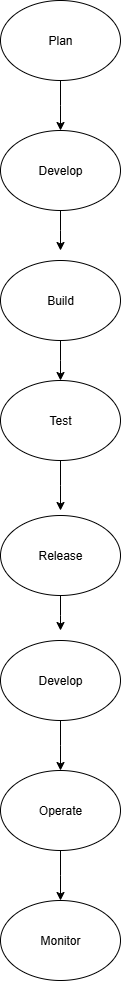

The diagram above was exported from draw.io. Its source (the exported page's mxGraphModel, read from the mxfile embedded in the PNG):
<mxGraphModel dx="1042" dy="527" grid="1" gridSize="10" guides="1" tooltips="1" connect="1" arrows="1" fold="1" page="1" pageScale="1" pageWidth="827" pageHeight="1169" math="0" shadow="0">
  <root>
    <mxCell id="0" />
    <mxCell id="1" parent="0" />
    <mxCell id="VHPGil-43a1cM2k2wP4c-12" style="edgeStyle=orthogonalEdgeStyle;rounded=0;orthogonalLoop=1;jettySize=auto;html=1;" edge="1" parent="1" source="VHPGil-43a1cM2k2wP4c-11">
      <mxGeometry relative="1" as="geometry">
        <mxPoint x="390" y="160" as="targetPoint" />
      </mxGeometry>
    </mxCell>
    <mxCell id="VHPGil-43a1cM2k2wP4c-11" value="Plan" style="ellipse;whiteSpace=wrap;html=1;" vertex="1" parent="1">
      <mxGeometry x="330" y="30" width="120" height="80" as="geometry" />
    </mxCell>
    <mxCell id="VHPGil-43a1cM2k2wP4c-14" style="edgeStyle=orthogonalEdgeStyle;rounded=0;orthogonalLoop=1;jettySize=auto;html=1;" edge="1" parent="1" source="VHPGil-43a1cM2k2wP4c-13">
      <mxGeometry relative="1" as="geometry">
        <mxPoint x="390" y="280" as="targetPoint" />
      </mxGeometry>
    </mxCell>
    <mxCell id="VHPGil-43a1cM2k2wP4c-13" value="Develop" style="ellipse;whiteSpace=wrap;html=1;" vertex="1" parent="1">
      <mxGeometry x="330" y="160" width="120" height="80" as="geometry" />
    </mxCell>
    <mxCell id="VHPGil-43a1cM2k2wP4c-16" style="edgeStyle=orthogonalEdgeStyle;rounded=0;orthogonalLoop=1;jettySize=auto;html=1;" edge="1" parent="1" source="VHPGil-43a1cM2k2wP4c-15">
      <mxGeometry relative="1" as="geometry">
        <mxPoint x="390" y="410" as="targetPoint" />
      </mxGeometry>
    </mxCell>
    <mxCell id="VHPGil-43a1cM2k2wP4c-15" value="Build" style="ellipse;whiteSpace=wrap;html=1;" vertex="1" parent="1">
      <mxGeometry x="330" y="290" width="120" height="80" as="geometry" />
    </mxCell>
    <mxCell id="VHPGil-43a1cM2k2wP4c-18" style="edgeStyle=orthogonalEdgeStyle;rounded=0;orthogonalLoop=1;jettySize=auto;html=1;" edge="1" parent="1" source="VHPGil-43a1cM2k2wP4c-17">
      <mxGeometry relative="1" as="geometry">
        <mxPoint x="390" y="540" as="targetPoint" />
      </mxGeometry>
    </mxCell>
    <mxCell id="VHPGil-43a1cM2k2wP4c-17" value="Test" style="ellipse;whiteSpace=wrap;html=1;" vertex="1" parent="1">
      <mxGeometry x="330" y="410" width="120" height="80" as="geometry" />
    </mxCell>
    <mxCell id="VHPGil-43a1cM2k2wP4c-20" style="edgeStyle=orthogonalEdgeStyle;rounded=0;orthogonalLoop=1;jettySize=auto;html=1;" edge="1" parent="1" source="VHPGil-43a1cM2k2wP4c-19">
      <mxGeometry relative="1" as="geometry">
        <mxPoint x="390" y="660" as="targetPoint" />
      </mxGeometry>
    </mxCell>
    <mxCell id="VHPGil-43a1cM2k2wP4c-19" value="Release" style="ellipse;whiteSpace=wrap;html=1;" vertex="1" parent="1">
      <mxGeometry x="330" y="545" width="120" height="80" as="geometry" />
    </mxCell>
    <mxCell id="VHPGil-43a1cM2k2wP4c-22" style="edgeStyle=orthogonalEdgeStyle;rounded=0;orthogonalLoop=1;jettySize=auto;html=1;" edge="1" parent="1" source="VHPGil-43a1cM2k2wP4c-21">
      <mxGeometry relative="1" as="geometry">
        <mxPoint x="390" y="800" as="targetPoint" />
      </mxGeometry>
    </mxCell>
    <mxCell id="VHPGil-43a1cM2k2wP4c-21" value="Develop" style="ellipse;whiteSpace=wrap;html=1;" vertex="1" parent="1">
      <mxGeometry x="330" y="670" width="120" height="80" as="geometry" />
    </mxCell>
    <mxCell id="VHPGil-43a1cM2k2wP4c-24" style="edgeStyle=orthogonalEdgeStyle;rounded=0;orthogonalLoop=1;jettySize=auto;html=1;" edge="1" parent="1" source="VHPGil-43a1cM2k2wP4c-23">
      <mxGeometry relative="1" as="geometry">
        <mxPoint x="390" y="930" as="targetPoint" />
      </mxGeometry>
    </mxCell>
    <mxCell id="VHPGil-43a1cM2k2wP4c-23" value="Operate" style="ellipse;whiteSpace=wrap;html=1;" vertex="1" parent="1">
      <mxGeometry x="330" y="800" width="120" height="80" as="geometry" />
    </mxCell>
    <mxCell id="VHPGil-43a1cM2k2wP4c-25" value="Monitor" style="ellipse;whiteSpace=wrap;html=1;" vertex="1" parent="1">
      <mxGeometry x="330" y="930" width="120" height="80" as="geometry" />
    </mxCell>
  </root>
</mxGraphModel>